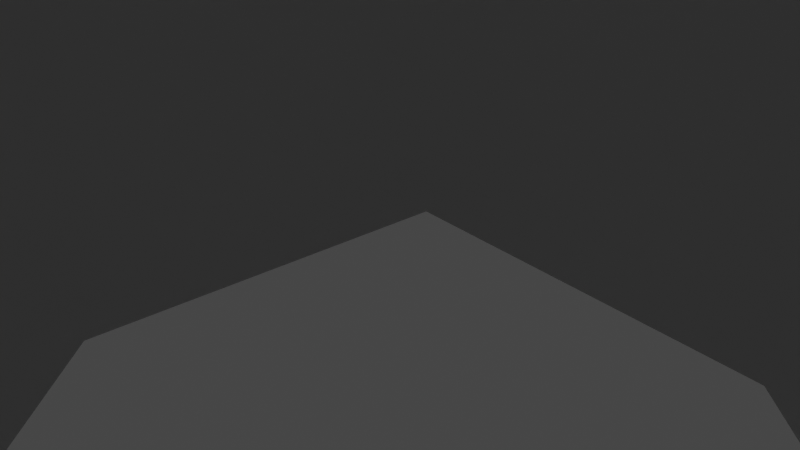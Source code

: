 # Source: cylinder.blend  (saved by Blender 2.83.18; exported with 4.5.12 LTS)
import bpy
from mathutils import Matrix  # noqa: F401  (used for matrix-valued properties, if any)

bpy.ops.wm.read_factory_settings(use_empty=True)
scene = bpy.context.scene
scene.name = 'Scene'

# ---- collections
col_collection = bpy.data.collections.new('Collection'); scene.collection.children.link(col_collection)

# ---- world
world_world = bpy.data.worlds.new('World'); scene.world = world_world
world_world.use_nodes = True; world_world.node_tree.nodes.clear()
_N = world_world.node_tree.nodes; _L = world_world.node_tree.links
n0 = _N.new('ShaderNodeOutputWorld'); n0.name = 'World Output'; n0.location = (300, 300)
n1 = _N.new('ShaderNodeBackground'); n1.name = 'Background'; n1.location = (10, 300)
n1.inputs[0].default_value = (0.05088, 0.05088, 0.05088, 1.0)
_L.new(n1.outputs[0], n0.inputs[0])
n0.is_active_output = True
world_world.color = (0.05088, 0.05088, 0.05088)
world_world.use_sun_shadow = False
world_world.sun_shadow_jitter_overblur = 0.0

# ---- cameras
cam_camera = bpy.data.cameras.new('Camera')
cam_camera.clip_end = 100.0
cam_camera.ortho_scale = 7.314

# ---- lights
light_light = bpy.data.lights.new('Light', 'POINT')
light_light.transmission_factor = 0.0
light_light.energy = 1000.0
light_light.shadow_soft_size = 0.1
light_light.shadow_maximum_resolution = 0.006
light_light.use_absolute_resolution = True

# ---- meshes
me_cylinder_001 = bpy.data.meshes.new('Cylinder.001')
me_cylinder_001.from_pydata([(0.0, 80.0, -150.0), (0.0, 80.0, 150.0), (30.61, 73.91, -150.0), (30.61, 73.91, 150.0), (56.57, 56.57, -150.0), (56.57, 56.57, 150.0), (73.91, 30.61, -150.0), (73.91, 30.61, 150.0), (80.0, -3.497e-06, -150.0), (80.0, -3.497e-06, 150.0), (73.91, -30.61, -150.0), (73.91, -30.61, 150.0), (56.57, -56.57, -150.0), (56.57, -56.57, 150.0), (30.61, -73.91, -150.0), (30.61, -73.91, 150.0), (1.208e-05, -80.0, -150.0), (1.208e-05, -80.0, 150.0), (-30.61, -73.91, -150.0), (-30.61, -73.91, 150.0), (-56.57, -56.57, -150.0), (-56.57, -56.57, 150.0), (-73.91, -30.61, -150.0), (-73.91, -30.61, 150.0), (-80.0, 9.54e-07, -150.0), (-80.0, 9.54e-07, 150.0), (-73.91, 30.61, -150.0), (-73.91, 30.61, 150.0), (-56.57, 56.57, -150.0), (-56.57, 56.57, 150.0), (-30.61, 73.91, -150.0), (-30.61, 73.91, 150.0)], [], [(0, 2, 3, 1), (2, 4, 5, 3), (4, 6, 7, 5), (6, 8, 9, 7), (8, 10, 11, 9), (10, 12, 13, 11), (12, 14, 15, 13), (14, 16, 17, 15), (16, 18, 19, 17), (18, 20, 21, 19), (20, 22, 23, 21), (22, 24, 25, 23), (24, 26, 27, 25), (26, 28, 29, 27), (28, 30, 31, 29), (30, 0, 1, 31)])
me_cylinder_001.polygons.foreach_set('use_smooth', [True] * 16)
_uv = me_cylinder_001.uv_layers.new(name='UVMap')
_uv.uv.foreach_set('vector', [0.6007, 0.5625, 0.6007, 0.625, 7.749e-05, 0.625, 7.749e-05, 0.5625, 0.6007, 0.625, 0.6007, 0.6875, 7.749e-05, 0.6875, 7.749e-05, 0.625, 0.6007, 0.6875, 0.6007, 0.75, 7.749e-05, 0.75, 7.749e-05, 0.6875, 0.6007, 0.75, 0.6007, 0.8125, 7.756e-05, 0.8125, 7.749e-05, 0.75, 0.6007, 0.8125, 0.6007, 0.8749, 7.765e-05, 0.8749, 7.756e-05, 0.8125, 0.6007, 0.8749, 0.6007, 0.9374, 7.772e-05, 0.9374, 7.765e-05, 0.8749, 0.6007, 0.9374, 0.6007, 0.9999, 7.781e-05, 0.9999, 7.772e-05, 0.9374, 0.6007, 7.833e-05, 0.6007, 0.06257, 7.769e-05, 0.06257, 7.772e-05, 7.749e-05, 0.6007, 0.06257, 0.6007, 0.1251, 7.762e-05, 0.1251, 7.769e-05, 0.06257, 0.6007, 0.1251, 0.6007, 0.1875, 7.756e-05, 0.1875, 7.762e-05, 0.1251, 0.6007, 0.1875, 0.6007, 0.25, 7.752e-05, 0.25, 7.756e-05, 0.1875, 0.6007, 0.25, 0.6007, 0.3125, 7.752e-05, 0.3125, 7.752e-05, 0.25, 0.6007, 0.3125, 0.6007, 0.375, 7.752e-05, 0.375, 7.752e-05, 0.3125, 0.6007, 0.375, 0.6007, 0.4375, 7.756e-05, 0.4375, 7.752e-05, 0.375, 0.6007, 0.4375, 0.6007, 0.5, 7.756e-05, 0.5, 7.756e-05, 0.4375, 0.6007, 0.5, 0.6007, 0.5625, 7.749e-05, 0.5625, 7.756e-05, 0.5])
me_cylinder_001.use_remesh_fix_poles = True
me_cylinder_001.use_remesh_preserve_attributes = False
me_cylinder_001.use_mirror_vertex_groups = False
me_cylinder_001.update()

# ---- objects
ob_light = bpy.data.objects.new('Light', light_light)
ob_camera = bpy.data.objects.new('Camera', cam_camera)
ob_cylinder = bpy.data.objects.new('Cylinder', me_cylinder_001)

# ---- transforms, parenting, visibility, modifiers, constraints
ob_light.location = (4.076, 1.005, 5.904)
ob_light.rotation_euler = (0.6503, 0.05522, 1.866)
ob_light.lock_rotations_4d = False
ob_light.empty_display_type = 'ARROWS'
ob_light.color = (0.0, 0.0, 0.0, 0.0)
ob_light.lineart.crease_threshold = 0.0
ob_camera.location = (7.359, -6.926, 4.958)
ob_camera.rotation_euler = (1.109, 0.0, 0.8149)
ob_camera.lock_rotations_4d = False
ob_camera.empty_display_type = 'ARROWS'
ob_camera.color = (0.0, 0.0, 0.0, 0.0)
ob_camera.display_type = 'WIRE'
ob_camera.lineart.crease_threshold = 0.0
ob_cylinder.location = (0.0, 0.0, 0.0)
ob_cylinder.lineart.crease_threshold = 0.0

# ---- collection membership
col_collection.objects.link(ob_light)
col_collection.objects.link(ob_camera)
col_collection.objects.link(ob_cylinder)

# ---- scene / render settings (as saved in the file)
scene.camera = ob_camera
scene.frame_start = 1; scene.frame_end = 250; scene.frame_set(1)
scene.render.engine = 'BLENDER_EEVEE_NEXT'
scene.cycles.use_denoising = False
scene.cycles.samples = 128
scene.cycles.sampling_pattern = 'TABULATED_SOBOL'
scene.cycles.use_adaptive_sampling = False
scene.cycles.use_light_tree = False
scene.view_settings.view_transform = 'Filmic'
bpy.context.view_layer.update()
